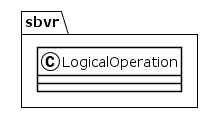

The diagram above was rendered by PlantUML. Its source (embedded in the PNG):
@startuml
!theme plain
package sbvr {
class LogicalOperation {
}
}
@enduml